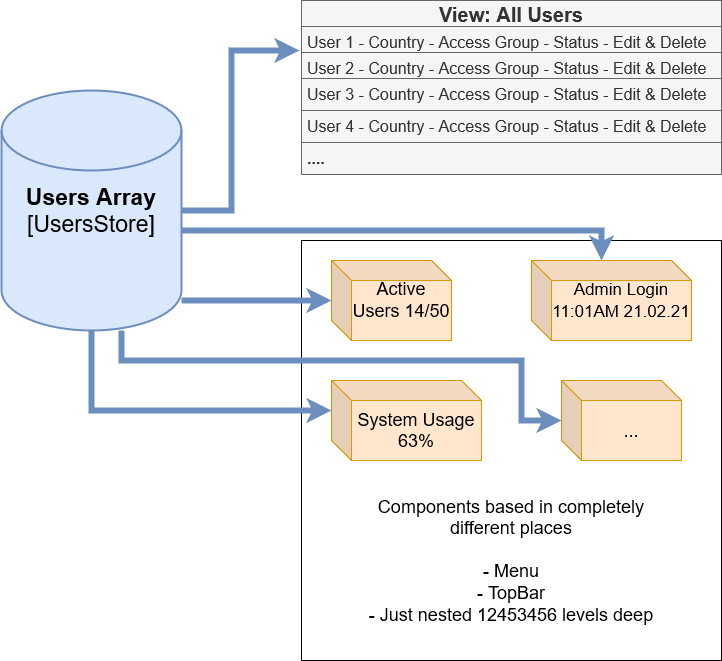

The diagram above was exported from draw.io. Its source (the exported page's mxGraphModel, read from the mxfile embedded in the PNG):
<mxGraphModel dx="1422" dy="763" grid="1" gridSize="10" guides="1" tooltips="1" connect="1" arrows="1" fold="1" page="1" pageScale="1" pageWidth="850" pageHeight="1100" math="0" shadow="0">
  <root>
    <mxCell id="0" />
    <mxCell id="1" parent="0" />
    <mxCell id="sugZAKwFYnjQRxg18loC-53" value="" style="whiteSpace=wrap;html=1;aspect=fixed;fontSize=18;" vertex="1" parent="1">
      <mxGeometry x="360" y="440" width="420" height="420" as="geometry" />
    </mxCell>
    <mxCell id="sugZAKwFYnjQRxg18loC-2" value="View: All Users" style="swimlane;fontStyle=1;childLayout=stackLayout;horizontal=1;startSize=26;fillColor=#f5f5f5;horizontalStack=0;resizeParent=1;resizeParentMax=0;resizeLast=0;collapsible=1;marginBottom=0;strokeColor=#666666;fontColor=#333333;fontSize=20;" vertex="1" parent="1">
      <mxGeometry x="360" y="200" width="420" height="174" as="geometry">
        <mxRectangle x="210" y="360" width="140" height="26" as="alternateBounds" />
      </mxGeometry>
    </mxCell>
    <mxCell id="sugZAKwFYnjQRxg18loC-3" value="User 1 - Country - Access Group - Status - Edit &amp; Delete" style="text;strokeColor=#666666;fillColor=#f5f5f5;align=left;verticalAlign=top;spacingLeft=4;spacingRight=4;overflow=hidden;rotatable=0;points=[[0,0.5],[1,0.5]];portConstraint=eastwest;fontColor=#333333;fontSize=16;" vertex="1" parent="sugZAKwFYnjQRxg18loC-2">
      <mxGeometry y="26" width="420" height="26" as="geometry" />
    </mxCell>
    <mxCell id="sugZAKwFYnjQRxg18loC-4" value="User 2 - Country - Access Group - Status - Edit &amp; Delete" style="text;strokeColor=#666666;fillColor=#f5f5f5;align=left;verticalAlign=top;spacingLeft=4;spacingRight=4;overflow=hidden;rotatable=0;points=[[0,0.5],[1,0.5]];portConstraint=eastwest;fontColor=#333333;fontSize=16;" vertex="1" parent="sugZAKwFYnjQRxg18loC-2">
      <mxGeometry y="52" width="420" height="26" as="geometry" />
    </mxCell>
    <mxCell id="sugZAKwFYnjQRxg18loC-5" value="User 3 - Country - Access Group - Status - Edit &amp; Delete" style="text;strokeColor=#666666;fillColor=#f5f5f5;align=left;verticalAlign=top;spacingLeft=4;spacingRight=4;overflow=hidden;rotatable=0;points=[[0,0.5],[1,0.5]];portConstraint=eastwest;fontColor=#333333;fontSize=16;" vertex="1" parent="sugZAKwFYnjQRxg18loC-2">
      <mxGeometry y="78" width="420" height="32" as="geometry" />
    </mxCell>
    <mxCell id="sugZAKwFYnjQRxg18loC-43" value="User 4 - Country - Access Group - Status - Edit &amp; Delete" style="text;strokeColor=#666666;fillColor=#f5f5f5;align=left;verticalAlign=top;spacingLeft=4;spacingRight=4;overflow=hidden;rotatable=0;points=[[0,0.5],[1,0.5]];portConstraint=eastwest;fontColor=#333333;fontSize=16;" vertex="1" parent="sugZAKwFYnjQRxg18loC-2">
      <mxGeometry y="110" width="420" height="32" as="geometry" />
    </mxCell>
    <mxCell id="sugZAKwFYnjQRxg18loC-44" value="...." style="text;strokeColor=#666666;fillColor=#f5f5f5;align=left;verticalAlign=top;spacingLeft=4;spacingRight=4;overflow=hidden;rotatable=0;points=[[0,0.5],[1,0.5]];portConstraint=eastwest;fontColor=#333333;fontSize=16;fontStyle=1" vertex="1" parent="sugZAKwFYnjQRxg18loC-2">
      <mxGeometry y="142" width="420" height="32" as="geometry" />
    </mxCell>
    <mxCell id="sugZAKwFYnjQRxg18loC-58" value="" style="edgeStyle=orthogonalEdgeStyle;rounded=0;orthogonalLoop=1;jettySize=auto;html=1;fontSize=18;entryX=-0.005;entryY=0.923;entryDx=0;entryDy=0;entryPerimeter=0;strokeWidth=6;fillColor=#dae8fc;strokeColor=#6c8ebf;" edge="1" parent="1" source="sugZAKwFYnjQRxg18loC-6" target="sugZAKwFYnjQRxg18loC-3">
      <mxGeometry relative="1" as="geometry">
        <mxPoint x="290" y="240" as="targetPoint" />
        <Array as="points">
          <mxPoint x="290" y="410" />
          <mxPoint x="290" y="250" />
        </Array>
      </mxGeometry>
    </mxCell>
    <mxCell id="sugZAKwFYnjQRxg18loC-59" style="edgeStyle=orthogonalEdgeStyle;rounded=0;orthogonalLoop=1;jettySize=auto;html=1;fontSize=18;strokeWidth=6;fillColor=#dae8fc;strokeColor=#6c8ebf;" edge="1" parent="1" source="sugZAKwFYnjQRxg18loC-6" target="sugZAKwFYnjQRxg18loC-49">
      <mxGeometry relative="1" as="geometry">
        <Array as="points">
          <mxPoint x="280" y="500" />
          <mxPoint x="280" y="500" />
        </Array>
      </mxGeometry>
    </mxCell>
    <mxCell id="sugZAKwFYnjQRxg18loC-60" style="edgeStyle=orthogonalEdgeStyle;rounded=0;orthogonalLoop=1;jettySize=auto;html=1;entryX=0;entryY=0;entryDx=0;entryDy=30;entryPerimeter=0;fontSize=18;strokeWidth=6;fillColor=#dae8fc;strokeColor=#6c8ebf;" edge="1" parent="1" source="sugZAKwFYnjQRxg18loC-6" target="sugZAKwFYnjQRxg18loC-52">
      <mxGeometry relative="1" as="geometry">
        <Array as="points">
          <mxPoint x="150" y="610" />
        </Array>
      </mxGeometry>
    </mxCell>
    <mxCell id="sugZAKwFYnjQRxg18loC-61" style="edgeStyle=orthogonalEdgeStyle;rounded=0;orthogonalLoop=1;jettySize=auto;html=1;entryX=0;entryY=0;entryDx=70;entryDy=0;entryPerimeter=0;fontSize=18;strokeWidth=6;fillColor=#dae8fc;strokeColor=#6c8ebf;" edge="1" parent="1" source="sugZAKwFYnjQRxg18loC-6" target="sugZAKwFYnjQRxg18loC-51">
      <mxGeometry relative="1" as="geometry">
        <Array as="points">
          <mxPoint x="660" y="430" />
        </Array>
      </mxGeometry>
    </mxCell>
    <mxCell id="sugZAKwFYnjQRxg18loC-62" style="edgeStyle=orthogonalEdgeStyle;rounded=0;orthogonalLoop=1;jettySize=auto;html=1;fontSize=18;strokeWidth=6;fillColor=#dae8fc;strokeColor=#6c8ebf;" edge="1" parent="1" source="sugZAKwFYnjQRxg18loC-6" target="sugZAKwFYnjQRxg18loC-55">
      <mxGeometry relative="1" as="geometry">
        <Array as="points">
          <mxPoint x="180" y="560" />
          <mxPoint x="580" y="560" />
          <mxPoint x="580" y="620" />
        </Array>
      </mxGeometry>
    </mxCell>
    <mxCell id="sugZAKwFYnjQRxg18loC-6" value="&lt;div style=&quot;font-size: 23px&quot;&gt;&lt;b&gt;&lt;font style=&quot;font-size: 23px&quot;&gt;Users Array&lt;/font&gt;&lt;/b&gt;&lt;/div&gt;&lt;div style=&quot;font-size: 23px&quot;&gt;&lt;font style=&quot;font-size: 23px&quot;&gt;&lt;font style=&quot;font-size: 23px&quot;&gt;[UsersStore]&lt;/font&gt;&lt;/font&gt;&lt;b&gt;&lt;font style=&quot;font-size: 23px&quot;&gt;&lt;br&gt;&lt;/font&gt;&lt;/b&gt;&lt;/div&gt;" style="strokeWidth=2;html=1;shape=mxgraph.flowchart.database;whiteSpace=wrap;fontSize=16;fillColor=#dae8fc;strokeColor=#6c8ebf;" vertex="1" parent="1">
      <mxGeometry x="60" y="290" width="180" height="240" as="geometry" />
    </mxCell>
    <mxCell id="sugZAKwFYnjQRxg18loC-49" value="&#10;Active Users 14/50&#10;&#10;" style="shape=cube;whiteSpace=wrap;html=1;boundedLbl=1;backgroundOutline=1;darkOpacity=0.05;darkOpacity2=0.1;fontSize=18;fillColor=#ffe6cc;strokeColor=#d79b00;" vertex="1" parent="1">
      <mxGeometry x="390" y="460" width="120" height="80" as="geometry" />
    </mxCell>
    <mxCell id="sugZAKwFYnjQRxg18loC-51" value="&#10;&lt;font style=&quot;font-size: 17px&quot;&gt;Admin Login 11:01AM 21.02.21&lt;br&gt;&lt;/font&gt;&#10;&#10;" style="shape=cube;whiteSpace=wrap;html=1;boundedLbl=1;backgroundOutline=1;darkOpacity=0.05;darkOpacity2=0.1;fontSize=18;fillColor=#ffe6cc;strokeColor=#d79b00;" vertex="1" parent="1">
      <mxGeometry x="590" y="460" width="160" height="80" as="geometry" />
    </mxCell>
    <mxCell id="sugZAKwFYnjQRxg18loC-52" value="System Usage 63%" style="shape=cube;whiteSpace=wrap;html=1;boundedLbl=1;backgroundOutline=1;darkOpacity=0.05;darkOpacity2=0.1;fontSize=18;fillColor=#ffe6cc;strokeColor=#d79b00;" vertex="1" parent="1">
      <mxGeometry x="390" y="580" width="150" height="80" as="geometry" />
    </mxCell>
    <mxCell id="sugZAKwFYnjQRxg18loC-54" value="Components based in completely different places&lt;br&gt;&lt;br&gt;- Menu&lt;br&gt;- TopBar&lt;br&gt;- Just nested 12453456 levels deep" style="text;html=1;strokeColor=none;fillColor=none;align=center;verticalAlign=middle;whiteSpace=wrap;rounded=0;fontSize=18;" vertex="1" parent="1">
      <mxGeometry x="410" y="680" width="320" height="160" as="geometry" />
    </mxCell>
    <mxCell id="sugZAKwFYnjQRxg18loC-55" value="&lt;div&gt;...&lt;/div&gt;" style="shape=cube;whiteSpace=wrap;html=1;boundedLbl=1;backgroundOutline=1;darkOpacity=0.05;darkOpacity2=0.1;fontSize=18;fillColor=#ffe6cc;strokeColor=#d79b00;" vertex="1" parent="1">
      <mxGeometry x="620" y="580" width="120" height="80" as="geometry" />
    </mxCell>
  </root>
</mxGraphModel>